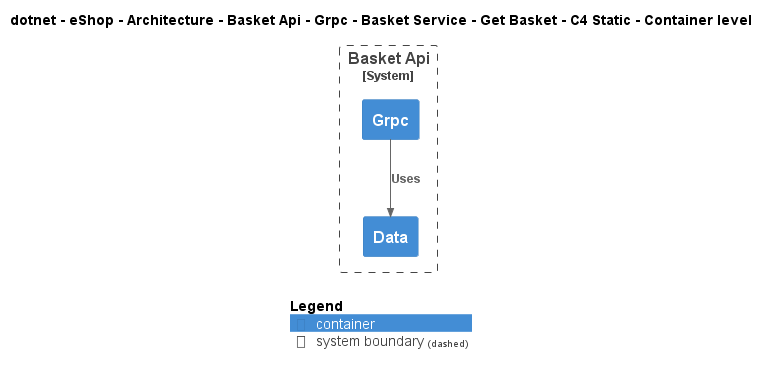

The diagram above was rendered by PlantUML. Its source (embedded in the PNG):
@startuml
!include ..\..\..\..\..\..\..\..\..\..\..\.c4s\C4_Container.puml

AddElementTag("c4interflow:lifecycle:new", $bgColor=green, $fontColor=#ffffff, $borderColor=green, $shadowing="False")
AddElementTag("c4interflow:lifecycle:changed", $bgColor=orange, $fontColor=#ffffff, $borderColor=orange, $shadowing="False")
AddElementTag("c4interflow:lifecycle:removed", $bgColor=red, $fontColor=#ffffff, $borderColor=red, $shadowing="False")

AddRelTag("c4interflow:lifecycle:new", $textColor=green, $lineColor=green)
AddRelTag("c4interflow:lifecycle:changed", $textColor=orange, $lineColor=orange)
AddRelTag("c4interflow:lifecycle:removed", $textColor=red, $lineColor=red)

SHOW_PERSON_PORTRAIT()
LAYOUT_TOP_DOWN()

skinparam linetype polyline

title dotnet - eShop - Architecture - Basket Api - Grpc - Basket Service - Get Basket - C4 Static - Container level


System_Boundary(dotnet.eShop.Architecture.SoftwareSystems.BasketApi, "Basket Api") {
    Container(dotnet.eShop.Architecture.SoftwareSystems.BasketApi.Containers.Grpc, "Grpc", "", "")
    Container(dotnet.eShop.Architecture.SoftwareSystems.BasketApi.Containers.Data, "Data", "", "")
}

Rel(dotnet.eShop.Architecture.SoftwareSystems.BasketApi.Containers.Grpc, dotnet.eShop.Architecture.SoftwareSystems.BasketApi.Containers.Data, "Uses")


SHOW_LEGEND()
@enduml